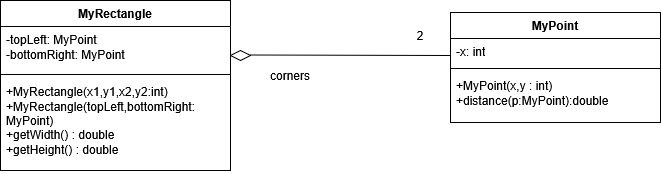

The diagram above was exported from draw.io. Its source (the exported page's mxGraphModel, read from the mxfile embedded in the PNG):
<mxGraphModel dx="1089" dy="643" grid="1" gridSize="10" guides="1" tooltips="1" connect="1" arrows="1" fold="1" page="1" pageScale="1" pageWidth="850" pageHeight="1100" background="#ffffff" math="0" shadow="0">
  <root>
    <mxCell id="0" />
    <mxCell id="1" parent="0" />
    <mxCell id="r1T-fn06kd_SWeq1Zt_i-9" parent="1" style="swimlane;fontStyle=1;align=center;verticalAlign=top;childLayout=stackLayout;horizontal=1;startSize=26;horizontalStack=0;resizeParent=1;resizeParentMax=0;resizeLast=0;collapsible=1;marginBottom=0;whiteSpace=wrap;html=1;" value="MyRectangle" vertex="1">
      <mxGeometry height="170" width="230" x="40" y="40" as="geometry">
        <mxRectangle height="30" width="100" x="240" y="40" as="alternateBounds" />
      </mxGeometry>
    </mxCell>
    <mxCell id="r1T-fn06kd_SWeq1Zt_i-10" parent="r1T-fn06kd_SWeq1Zt_i-9" style="text;strokeColor=none;fillColor=none;align=left;verticalAlign=top;spacingLeft=4;spacingRight=4;overflow=hidden;rotatable=0;points=[[0,0.5],[1,0.5]];portConstraint=eastwest;whiteSpace=wrap;html=1;" value="&lt;div&gt;-topLeft: MyPoint&lt;/div&gt;&lt;div&gt;-bottomRight: MyPoint&lt;/div&gt;&lt;div&gt;&lt;br&gt;&lt;/div&gt;" vertex="1">
      <mxGeometry height="44" width="230" y="26" as="geometry" />
    </mxCell>
    <mxCell id="r1T-fn06kd_SWeq1Zt_i-11" parent="r1T-fn06kd_SWeq1Zt_i-9" style="line;strokeWidth=1;fillColor=none;align=left;verticalAlign=middle;spacingTop=-1;spacingLeft=3;spacingRight=3;rotatable=0;labelPosition=right;points=[];portConstraint=eastwest;strokeColor=inherit;" value="" vertex="1">
      <mxGeometry height="8" width="230" y="70" as="geometry" />
    </mxCell>
    <mxCell id="r1T-fn06kd_SWeq1Zt_i-12" parent="r1T-fn06kd_SWeq1Zt_i-9" style="text;strokeColor=none;fillColor=none;align=left;verticalAlign=top;spacingLeft=4;spacingRight=4;overflow=hidden;rotatable=0;points=[[0,0.5],[1,0.5]];portConstraint=eastwest;whiteSpace=wrap;html=1;" value="+MyRectangle(x1,y1,x2,y2:int)&lt;br/&gt;  +MyRectangle(topLeft,bottomRight:&lt;br/&gt;  MyPoint)&lt;br/&gt;  +getWidth() : double&lt;br/&gt;  +getHeight() : double" vertex="1">
      <mxGeometry height="92" width="230" y="78" as="geometry" />
    </mxCell>
    <mxCell id="r1T-fn06kd_SWeq1Zt_i-26" parent="1" style="rhombus;whiteSpace=wrap;html=1;" value="" vertex="1">
      <mxGeometry height="10" width="20" x="270" y="90" as="geometry" />
    </mxCell>
    <mxCell id="r1T-fn06kd_SWeq1Zt_i-28" edge="1" parent="1" style="endArrow=none;html=1;rounded=0;" value="">
      <mxGeometry height="50" relative="1" width="50" as="geometry">
        <mxPoint x="290" y="94.5" as="sourcePoint" />
        <mxPoint x="490" y="95" as="targetPoint" />
      </mxGeometry>
    </mxCell>
    <mxCell id="r1T-fn06kd_SWeq1Zt_i-34" parent="1" style="swimlane;fontStyle=1;align=center;verticalAlign=top;childLayout=stackLayout;horizontal=1;startSize=26;horizontalStack=0;resizeParent=1;resizeParentMax=0;resizeLast=0;collapsible=1;marginBottom=0;whiteSpace=wrap;html=1;" value="MyPoint" vertex="1">
      <mxGeometry height="110" width="210" x="490" y="52" as="geometry" />
    </mxCell>
    <mxCell id="r1T-fn06kd_SWeq1Zt_i-35" parent="r1T-fn06kd_SWeq1Zt_i-34" style="text;strokeColor=none;fillColor=none;align=left;verticalAlign=top;spacingLeft=4;spacingRight=4;overflow=hidden;rotatable=0;points=[[0,0.5],[1,0.5]];portConstraint=eastwest;whiteSpace=wrap;html=1;" value="-x: int" vertex="1">
      <mxGeometry height="26" width="210" y="26" as="geometry" />
    </mxCell>
    <mxCell id="r1T-fn06kd_SWeq1Zt_i-36" parent="r1T-fn06kd_SWeq1Zt_i-34" style="line;strokeWidth=1;fillColor=none;align=left;verticalAlign=middle;spacingTop=-1;spacingLeft=3;spacingRight=3;rotatable=0;labelPosition=right;points=[];portConstraint=eastwest;strokeColor=inherit;" value="" vertex="1">
      <mxGeometry height="8" width="210" y="52" as="geometry" />
    </mxCell>
    <mxCell id="r1T-fn06kd_SWeq1Zt_i-37" parent="r1T-fn06kd_SWeq1Zt_i-34" style="text;strokeColor=none;fillColor=none;align=left;verticalAlign=top;spacingLeft=4;spacingRight=4;overflow=hidden;rotatable=0;points=[[0,0.5],[1,0.5]];portConstraint=eastwest;whiteSpace=wrap;html=1;" value="+MyPoint(x,y : int)&lt;br/&gt;  +distance(p:MyPoint):double" vertex="1">
      <mxGeometry height="50" width="210" y="60" as="geometry" />
    </mxCell>
    <mxCell id="r1T-fn06kd_SWeq1Zt_i-38" parent="1" style="text;html=1;whiteSpace=wrap;strokeColor=none;fillColor=none;align=center;verticalAlign=middle;rounded=0;" value="2" vertex="1">
      <mxGeometry height="30" width="60" x="430" y="60" as="geometry" />
    </mxCell>
    <mxCell id="r1T-fn06kd_SWeq1Zt_i-39" parent="1" style="text;html=1;whiteSpace=wrap;strokeColor=none;fillColor=none;align=center;verticalAlign=middle;rounded=0;" value="corners" vertex="1">
      <mxGeometry height="30" width="60" x="300" y="100" as="geometry" />
    </mxCell>
  </root>
</mxGraphModel>